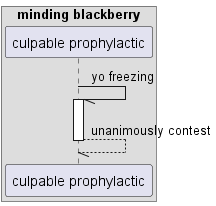

The diagram above was rendered by PlantUML. Its source (embedded in the PNG):
@startuml
box "minding blackberry"
participant "culpable prophylactic" as 0
end box
0 -// 0++ : yo freezing
return unanimously contest
@enduml